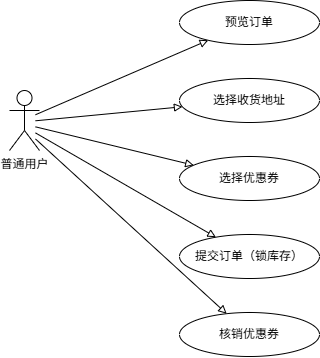

The diagram above was exported from draw.io. Its source (the exported page's mxGraphModel, read from the mxfile embedded in the PNG):
<mxGraphModel dx="1193" dy="767" grid="1" gridSize="10" guides="1" tooltips="1" connect="1" arrows="1" fold="1" page="1" pageScale="1" pageWidth="700" pageHeight="480" math="0" shadow="0">
  <root>
    <mxCell id="0" />
    <mxCell id="1" parent="0" />
    <mxCell id="102" parent="1" style="ellipse;whiteSpace=wrap;html=1;verticalAlign=middle;fontSize=12;" value="预览订单" vertex="1">
      <mxGeometry height="44" width="140" x="240" y="30" as="geometry" />
    </mxCell>
    <mxCell id="103" parent="1" style="ellipse;whiteSpace=wrap;html=1;verticalAlign=middle;fontSize=12;" value="选择收货地址" vertex="1">
      <mxGeometry height="44" width="140" x="240" y="108" as="geometry" />
    </mxCell>
    <mxCell id="104" parent="1" style="ellipse;whiteSpace=wrap;html=1;verticalAlign=middle;fontSize=12;" value="选择优惠券" vertex="1">
      <mxGeometry height="44" width="140" x="240" y="186" as="geometry" />
    </mxCell>
    <mxCell id="105" parent="1" style="ellipse;whiteSpace=wrap;html=1;verticalAlign=middle;fontSize=12;" value="提交订单（锁库存）" vertex="1">
      <mxGeometry height="44" width="140" x="240" y="264" as="geometry" />
    </mxCell>
    <mxCell id="106" parent="1" style="ellipse;whiteSpace=wrap;html=1;verticalAlign=middle;fontSize=12;" value="核销优惠券" vertex="1">
      <mxGeometry height="44" width="140" x="240" y="342" as="geometry" />
    </mxCell>
    <mxCell id="107" edge="1" parent="1" style="endArrow=block;endFill=0;" target="102" value="">
      <mxGeometry relative="1" as="geometry">
        <mxPoint x="96" y="144.24137931034488" as="sourcePoint" />
      </mxGeometry>
    </mxCell>
    <mxCell id="108" edge="1" parent="1" style="endArrow=block;endFill=0;" target="103" value="">
      <mxGeometry relative="1" as="geometry">
        <mxPoint x="96" y="150.29310344827582" as="sourcePoint" />
      </mxGeometry>
    </mxCell>
    <mxCell id="109" edge="1" parent="1" style="endArrow=block;endFill=0;" target="104" value="">
      <mxGeometry relative="1" as="geometry">
        <mxPoint x="96" y="156.34482758620686" as="sourcePoint" />
      </mxGeometry>
    </mxCell>
    <mxCell id="110" edge="1" parent="1" style="endArrow=block;endFill=0;" target="105" value="">
      <mxGeometry relative="1" as="geometry">
        <mxPoint x="96" y="162.3965517241379" as="sourcePoint" />
      </mxGeometry>
    </mxCell>
    <mxCell id="111" edge="1" parent="1" style="endArrow=block;endFill=0;" target="106" value="">
      <mxGeometry relative="1" as="geometry">
        <mxPoint x="96" y="168.44827586206895" as="sourcePoint" />
      </mxGeometry>
    </mxCell>
    <mxCell id="tZtZENLMO05738iXoGjy-111" parent="1" style="shape=umlActor;verticalLabelPosition=bottom;verticalAlign=top;html=1;outlineConnect=0;" value="普通用户" vertex="1">
      <mxGeometry height="60" width="30" x="70" y="120" as="geometry" />
    </mxCell>
  </root>
</mxGraphModel>